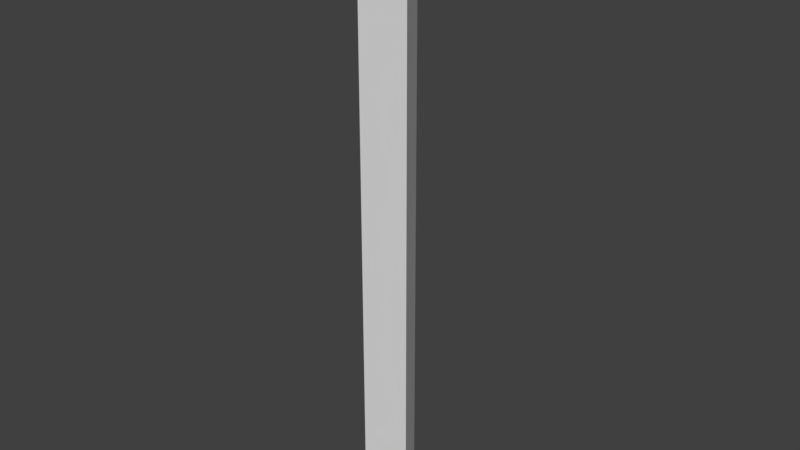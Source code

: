 # Source: PilarModel.blend  (saved by Blender 2.78.0; exported with 4.5.12 LTS)
import bpy
from mathutils import Matrix  # noqa: F401  (used for matrix-valued properties, if any)

bpy.ops.wm.read_factory_settings(use_empty=True)
scene = bpy.context.scene
scene.name = 'Scene'

# ---- collections
col_collection_1 = bpy.data.collections.new('Collection 1'); scene.collection.children.link(col_collection_1)

# ---- world
world_world = bpy.data.worlds.new('World'); scene.world = world_world
world_world.color = (0.05088, 0.05088, 0.05088)
world_world.use_sun_shadow = False
world_world.sun_shadow_jitter_overblur = 0.0
world_world.cycles.sampling_method = 'MANUAL'

# ---- meshes
me_circle = bpy.data.meshes.new('Circle')
me_circle.from_pydata([(0.0, 1.0, 0.0), (-0.866, -0.5, 0.0), (0.866, -0.5, 0.0), (0.0, 1.0, 11.17), (-0.866, -0.5, 11.17), (0.866, -0.5, 11.17)], [], [(0, 3, 5, 2), (2, 5, 4, 1), (1, 4, 3, 0), (1, 0, 2), (4, 5, 3)])
_uv = me_circle.uv_layers.new(name='UVMap')
_uv.uv.foreach_set('vector', [0.3668, 0.1059, 0.3668, 0.8941, 0.2446, 0.8941, 0.2446, 0.1059, 0.2444, 7.884e-05, 0.2444, 0.7883, 0.1223, 0.7883, 0.1223, 7.884e-05, 0.1223, 7.884e-05, 0.1223, 0.7883, 7.884e-05, 0.7883, 7.885e-05, 7.884e-05, 0.3057, 7.884e-05, 0.3668, 0.1059, 0.2446, 0.1059, 0.3057, 0.9999, 0.2446, 0.8941, 0.3668, 0.8941])
me_circle.use_remesh_preserve_volume = False
me_circle.use_remesh_preserve_attributes = False
me_circle.use_mirror_vertex_groups = False
me_circle.update()

# ---- objects
ob_circle = bpy.data.objects.new('Circle', me_circle)

# ---- transforms, parenting, visibility, modifiers, constraints
ob_circle.location = (0.0, 0.0, 0.0)
ob_circle.scale = (1.0, 1.0, 1.816)
ob_circle.lineart.crease_threshold = 0.0

# ---- collection membership
col_collection_1.objects.link(ob_circle)

# ---- scene / render settings (as saved in the file)
scene.frame_start = 1; scene.frame_end = 250; scene.frame_set(3)
scene.render.engine = 'BLENDER_EEVEE_NEXT'
scene.render.resolution_percentage = 50
scene.render.dither_intensity = 0.0
scene.cycles.use_denoising = False
scene.cycles.samples = 128
scene.cycles.sampling_pattern = 'TABULATED_SOBOL'
scene.cycles.light_sampling_threshold = 0.0
scene.cycles.use_adaptive_sampling = False
scene.cycles.use_light_tree = False
scene.cycles.blur_glossy = 0.0
scene.cycles.sample_clamp_indirect = 0.0
scene.view_settings.view_transform = 'Standard'
bpy.context.view_layer.update()

# ---- added for rendering (the .blend has no active camera and no usable light): camera, sun
cam_auto = bpy.data.cameras.new('AutoCamera')
cam_auto.lens = 50.0
cam_auto.sensor_width = 36.0
cam_auto.clip_end = 1000.0
ob_auto_camera = bpy.data.objects.new('AutoCamera', cam_auto)
scene.collection.objects.link(ob_auto_camera)
ob_auto_camera.location = (18.8905, -22.4186, 25.2565)
ob_auto_camera.rotation_euler = (1.09748, -7.21219e-08, 0.694738)
scene.camera = ob_auto_camera
light_auto_sun = bpy.data.lights.new('AutoSun', 'SUN')
light_auto_sun.energy = 3.0
light_auto_sun.angle = 0.0523599
ob_auto_sun = bpy.data.objects.new('AutoSun', light_auto_sun)
scene.collection.objects.link(ob_auto_sun)
ob_auto_sun.rotation_euler = (0.872665, 0.174533, 0.523599)
bpy.context.view_layer.update()
